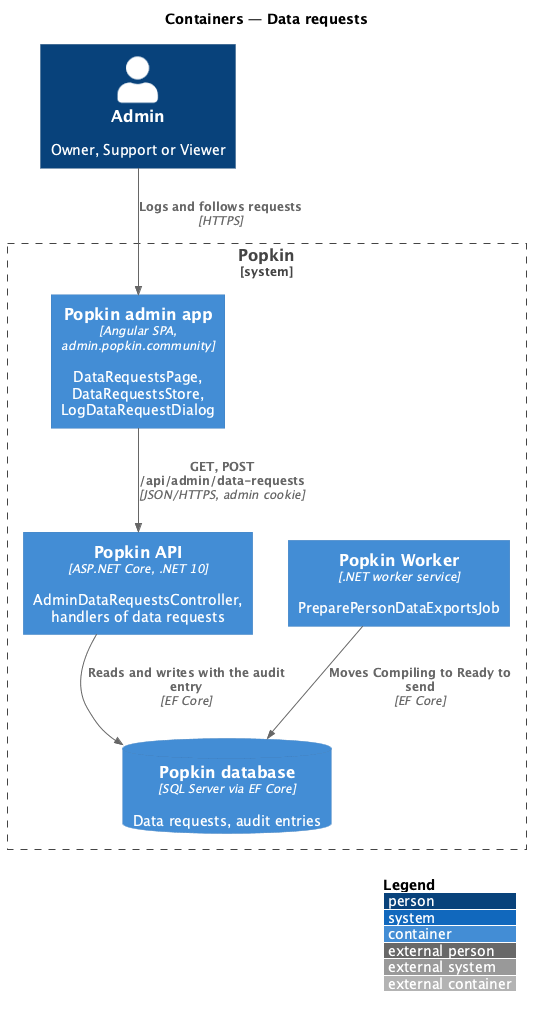

The diagram above was rendered by PlantUML. Its source (embedded in the PNG):
@startuml
!include <C4/C4_Container>
LAYOUT_WITH_LEGEND()
title Containers — Data requests

Person(adminp, "Admin", "Owner, Support or Viewer")
System_Boundary(popkin, "Popkin") {
  Container(admin, "Popkin admin app", "Angular SPA, admin.popkin.community", "DataRequestsPage, DataRequestsStore, LogDataRequestDialog")
  Container(api, "Popkin API", "ASP.NET Core, .NET 10", "AdminDataRequestsController, handlers of data requests")
  Container(worker, "Popkin Worker", ".NET worker service", "PreparePersonDataExportsJob")
  ContainerDb(db, "Popkin database", "SQL Server via EF Core", "Data requests, audit entries")
}
Rel(adminp, admin, "Logs and follows requests", "HTTPS")
Rel(admin, api, "GET, POST /api/admin/data-requests", "JSON/HTTPS, admin cookie")
Rel(api, db, "Reads and writes with the audit entry", "EF Core")
Rel(worker, db, "Moves Compiling to Ready to send", "EF Core")
@enduml